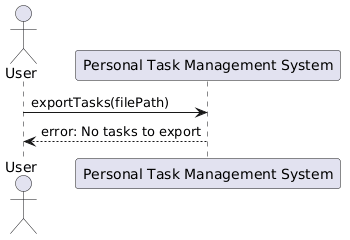

The diagram above was rendered by PlantUML. Its source (embedded in the PNG):
@startuml
actor User
participant "Personal Task Management System" as System

User -> System : exportTasks(filePath)
System --> User : error: No tasks to export
@enduml